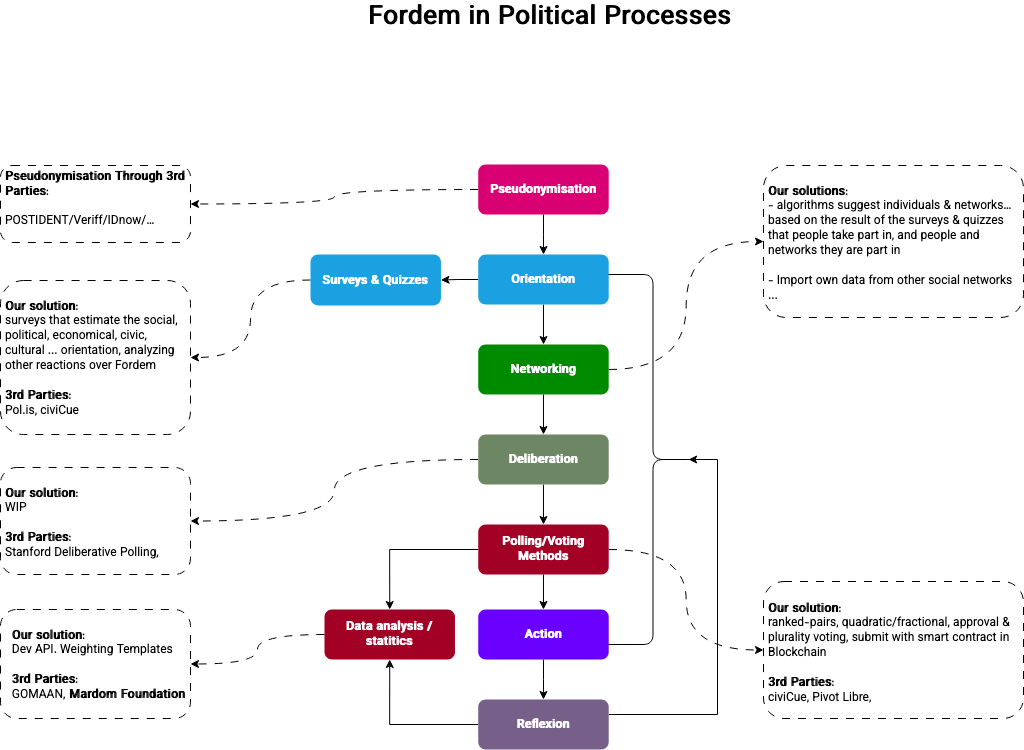

The diagram above was exported from draw.io. Its source (the exported page's mxGraphModel, read from the mxfile embedded in the PNG):
<mxGraphModel dx="1543" dy="1310" grid="0" gridSize="10" guides="1" tooltips="1" connect="1" arrows="1" fold="1" page="0" pageScale="1" pageWidth="850" pageHeight="1100" math="0" shadow="0">
  <root>
    <mxCell id="0" />
    <mxCell id="1" parent="0" />
    <mxCell id="kS7GeWdEbjN5aF-SKOK6-1" style="edgeStyle=orthogonalEdgeStyle;rounded=0;orthogonalLoop=1;jettySize=auto;html=1;entryX=0.5;entryY=0;entryDx=0;entryDy=0;" edge="1" parent="1" source="kS7GeWdEbjN5aF-SKOK6-2" target="kS7GeWdEbjN5aF-SKOK6-21">
      <mxGeometry relative="1" as="geometry" />
    </mxCell>
    <mxCell id="kS7GeWdEbjN5aF-SKOK6-2" value="&lt;b&gt;Action&lt;/b&gt;" style="rounded=1;whiteSpace=wrap;html=1;fillColor=#6a00ff;fontColor=#ffffff;strokeColor=none;fontFamily=Vazirmatn;fontSource=https%3A%2F%2Ffonts.googleapis.com%2Fcss%3Ffamily%3DVazirmatn;flipV=1;" vertex="1" parent="1">
      <mxGeometry x="180.73999999999995" y="439" width="130.47" height="50" as="geometry" />
    </mxCell>
    <mxCell id="kS7GeWdEbjN5aF-SKOK6-3" style="edgeStyle=orthogonalEdgeStyle;rounded=0;orthogonalLoop=1;jettySize=auto;html=1;entryX=0.5;entryY=0;entryDx=0;entryDy=0;" edge="1" parent="1" source="kS7GeWdEbjN5aF-SKOK6-5" target="kS7GeWdEbjN5aF-SKOK6-24">
      <mxGeometry relative="1" as="geometry" />
    </mxCell>
    <mxCell id="kS7GeWdEbjN5aF-SKOK6-4" style="edgeStyle=orthogonalEdgeStyle;rounded=0;orthogonalLoop=1;jettySize=auto;html=1;entryX=0;entryY=0.5;entryDx=0;entryDy=0;curved=1;dashed=1;dashPattern=8 8;" edge="1" parent="1" source="kS7GeWdEbjN5aF-SKOK6-5" target="kS7GeWdEbjN5aF-SKOK6-32">
      <mxGeometry relative="1" as="geometry" />
    </mxCell>
    <mxCell id="kS7GeWdEbjN5aF-SKOK6-5" value="&lt;b&gt;Polling/Voting Methods&lt;br&gt;&lt;/b&gt;" style="rounded=1;whiteSpace=wrap;html=1;fillColor=#a20025;fontColor=#ffffff;strokeColor=none;fontFamily=Vazirmatn;fontSource=https%3A%2F%2Ffonts.googleapis.com%2Fcss%3Ffamily%3DVazirmatn;flipV=1;" vertex="1" parent="1">
      <mxGeometry x="180.73999999999995" y="354" width="130.47" height="50" as="geometry" />
    </mxCell>
    <mxCell id="kS7GeWdEbjN5aF-SKOK6-6" style="edgeStyle=orthogonalEdgeStyle;rounded=0;orthogonalLoop=1;jettySize=auto;html=1;" edge="1" parent="1" source="kS7GeWdEbjN5aF-SKOK6-8" target="kS7GeWdEbjN5aF-SKOK6-5">
      <mxGeometry relative="1" as="geometry" />
    </mxCell>
    <mxCell id="kS7GeWdEbjN5aF-SKOK6-7" style="edgeStyle=orthogonalEdgeStyle;rounded=0;orthogonalLoop=1;jettySize=auto;html=1;entryX=1;entryY=0.5;entryDx=0;entryDy=0;curved=1;dashed=1;dashPattern=8 8;" edge="1" parent="1" source="kS7GeWdEbjN5aF-SKOK6-8" target="kS7GeWdEbjN5aF-SKOK6-30">
      <mxGeometry relative="1" as="geometry" />
    </mxCell>
    <mxCell id="kS7GeWdEbjN5aF-SKOK6-8" value="&lt;b&gt;Deliberation&lt;/b&gt;" style="rounded=1;whiteSpace=wrap;html=1;fillColor=#6d8764;fontColor=#ffffff;strokeColor=none;fontFamily=Vazirmatn;fontSource=https%3A%2F%2Ffonts.googleapis.com%2Fcss%3Ffamily%3DVazirmatn;flipV=1;" vertex="1" parent="1">
      <mxGeometry x="180.73999999999995" y="264" width="130.47" height="50" as="geometry" />
    </mxCell>
    <mxCell id="kS7GeWdEbjN5aF-SKOK6-9" style="edgeStyle=orthogonalEdgeStyle;rounded=0;orthogonalLoop=1;jettySize=auto;html=1;" edge="1" parent="1" source="kS7GeWdEbjN5aF-SKOK6-11" target="kS7GeWdEbjN5aF-SKOK6-8">
      <mxGeometry relative="1" as="geometry" />
    </mxCell>
    <mxCell id="kS7GeWdEbjN5aF-SKOK6-10" style="edgeStyle=orthogonalEdgeStyle;rounded=0;orthogonalLoop=1;jettySize=auto;html=1;entryX=0;entryY=0.5;entryDx=0;entryDy=0;curved=1;dashed=1;dashPattern=8 8;" edge="1" parent="1" source="kS7GeWdEbjN5aF-SKOK6-11" target="kS7GeWdEbjN5aF-SKOK6-28">
      <mxGeometry relative="1" as="geometry" />
    </mxCell>
    <mxCell id="kS7GeWdEbjN5aF-SKOK6-11" value="&lt;b&gt;Networking&lt;/b&gt;" style="rounded=1;whiteSpace=wrap;html=1;fillColor=#008a00;fontColor=#ffffff;strokeColor=none;fontFamily=Vazirmatn;fontSource=https%3A%2F%2Ffonts.googleapis.com%2Fcss%3Ffamily%3DVazirmatn;flipV=1;" vertex="1" parent="1">
      <mxGeometry x="180.73999999999995" y="174" width="130.47" height="50" as="geometry" />
    </mxCell>
    <mxCell id="kS7GeWdEbjN5aF-SKOK6-12" style="edgeStyle=orthogonalEdgeStyle;rounded=0;orthogonalLoop=1;jettySize=auto;html=1;exitX=0.5;exitY=1;exitDx=0;exitDy=0;entryX=0.5;entryY=0;entryDx=0;entryDy=0;fontFamily=Vazirmatn;fontSource=https%3A%2F%2Ffonts.googleapis.com%2Fcss%3Ffamily%3DVazirmatn;" edge="1" parent="1" source="kS7GeWdEbjN5aF-SKOK6-14" target="kS7GeWdEbjN5aF-SKOK6-11">
      <mxGeometry relative="1" as="geometry" />
    </mxCell>
    <mxCell id="kS7GeWdEbjN5aF-SKOK6-13" style="edgeStyle=orthogonalEdgeStyle;rounded=0;orthogonalLoop=1;jettySize=auto;html=1;entryX=1;entryY=0.5;entryDx=0;entryDy=0;" edge="1" parent="1" source="kS7GeWdEbjN5aF-SKOK6-14" target="kS7GeWdEbjN5aF-SKOK6-26">
      <mxGeometry relative="1" as="geometry" />
    </mxCell>
    <mxCell id="kS7GeWdEbjN5aF-SKOK6-14" value="&lt;b&gt;Orientation&lt;/b&gt;" style="rounded=1;whiteSpace=wrap;html=1;fillColor=#1ba1e2;fontColor=#ffffff;strokeColor=none;fontFamily=Vazirmatn;fontSource=https%3A%2F%2Ffonts.googleapis.com%2Fcss%3Ffamily%3DVazirmatn;flipV=1;" vertex="1" parent="1">
      <mxGeometry x="180.73999999999995" y="84" width="130.47" height="50" as="geometry" />
    </mxCell>
    <mxCell id="kS7GeWdEbjN5aF-SKOK6-15" style="edgeStyle=orthogonalEdgeStyle;rounded=0;orthogonalLoop=1;jettySize=auto;html=1;exitX=0.5;exitY=1;exitDx=0;exitDy=0;" edge="1" parent="1" source="kS7GeWdEbjN5aF-SKOK6-17" target="kS7GeWdEbjN5aF-SKOK6-14">
      <mxGeometry relative="1" as="geometry" />
    </mxCell>
    <mxCell id="kS7GeWdEbjN5aF-SKOK6-16" style="edgeStyle=orthogonalEdgeStyle;rounded=0;orthogonalLoop=1;jettySize=auto;html=1;entryX=1;entryY=0.5;entryDx=0;entryDy=0;curved=1;dashed=1;dashPattern=8 8;" edge="1" parent="1" source="kS7GeWdEbjN5aF-SKOK6-17" target="kS7GeWdEbjN5aF-SKOK6-29">
      <mxGeometry relative="1" as="geometry" />
    </mxCell>
    <mxCell id="kS7GeWdEbjN5aF-SKOK6-17" value="&lt;b&gt;Pseudonymisation&lt;/b&gt;" style="rounded=1;whiteSpace=wrap;html=1;fillColor=#d80073;fontColor=#ffffff;strokeColor=none;fontFamily=Vazirmatn;fontSource=https%3A%2F%2Ffonts.googleapis.com%2Fcss%3Ffamily%3DVazirmatn;flipV=1;" vertex="1" parent="1">
      <mxGeometry x="180.73999999999995" y="-6" width="130.47" height="50" as="geometry" />
    </mxCell>
    <mxCell id="kS7GeWdEbjN5aF-SKOK6-18" style="edgeStyle=orthogonalEdgeStyle;rounded=0;orthogonalLoop=1;jettySize=auto;html=1;entryX=0.5;entryY=0;entryDx=0;entryDy=0;fontFamily=Vazirmatn;fontSource=https%3A%2F%2Ffonts.googleapis.com%2Fcss%3Ffamily%3DVazirmatn;exitX=0.5;exitY=1;exitDx=0;exitDy=0;" edge="1" parent="1" source="kS7GeWdEbjN5aF-SKOK6-5" target="kS7GeWdEbjN5aF-SKOK6-2">
      <mxGeometry relative="1" as="geometry">
        <mxPoint x="337.2349999999999" y="348" as="targetPoint" />
        <mxPoint x="337.2608695652177" y="307.9999999999999" as="sourcePoint" />
      </mxGeometry>
    </mxCell>
    <mxCell id="kS7GeWdEbjN5aF-SKOK6-19" style="edgeStyle=orthogonalEdgeStyle;rounded=0;orthogonalLoop=1;jettySize=auto;html=1;entryX=0.1;entryY=0.5;entryDx=0;entryDy=0;entryPerimeter=0;endArrow=classic;endFill=1;" edge="1" parent="1" source="kS7GeWdEbjN5aF-SKOK6-21" target="kS7GeWdEbjN5aF-SKOK6-22">
      <mxGeometry relative="1" as="geometry">
        <Array as="points">
          <mxPoint x="420" y="544" />
          <mxPoint x="420" y="289" />
        </Array>
      </mxGeometry>
    </mxCell>
    <mxCell id="kS7GeWdEbjN5aF-SKOK6-20" style="edgeStyle=orthogonalEdgeStyle;rounded=0;orthogonalLoop=1;jettySize=auto;html=1;entryX=0.5;entryY=1;entryDx=0;entryDy=0;" edge="1" parent="1" source="kS7GeWdEbjN5aF-SKOK6-21" target="kS7GeWdEbjN5aF-SKOK6-24">
      <mxGeometry relative="1" as="geometry" />
    </mxCell>
    <mxCell id="kS7GeWdEbjN5aF-SKOK6-21" value="&lt;b&gt;Reflexion&lt;/b&gt;" style="rounded=1;whiteSpace=wrap;html=1;fillColor=#76608a;fontColor=#ffffff;strokeColor=none;fontFamily=Vazirmatn;fontSource=https%3A%2F%2Ffonts.googleapis.com%2Fcss%3Ffamily%3DVazirmatn;flipV=1;" vertex="1" parent="1">
      <mxGeometry x="180.73999999999995" y="529" width="130.47" height="50" as="geometry" />
    </mxCell>
    <mxCell id="kS7GeWdEbjN5aF-SKOK6-22" value="" style="shape=curlyBracket;whiteSpace=wrap;html=1;rounded=1;flipH=1;labelPosition=right;verticalLabelPosition=middle;align=left;verticalAlign=middle;strokeWidth=1;" vertex="1" parent="1">
      <mxGeometry x="311" y="104" width="89" height="370" as="geometry" />
    </mxCell>
    <mxCell id="kS7GeWdEbjN5aF-SKOK6-23" style="edgeStyle=orthogonalEdgeStyle;rounded=0;orthogonalLoop=1;jettySize=auto;html=1;curved=1;dashed=1;dashPattern=8 8;" edge="1" parent="1" source="kS7GeWdEbjN5aF-SKOK6-24" target="kS7GeWdEbjN5aF-SKOK6-33">
      <mxGeometry relative="1" as="geometry" />
    </mxCell>
    <mxCell id="kS7GeWdEbjN5aF-SKOK6-24" value="&lt;b&gt;Data analysis / statitics&lt;br&gt;&lt;/b&gt;" style="rounded=1;whiteSpace=wrap;html=1;fillColor=#a20025;fontColor=#ffffff;strokeColor=none;fontFamily=Vazirmatn;fontSource=https%3A%2F%2Ffonts.googleapis.com%2Fcss%3Ffamily%3DVazirmatn;" vertex="1" parent="1">
      <mxGeometry x="27" y="439" width="130.47" height="50" as="geometry" />
    </mxCell>
    <mxCell id="kS7GeWdEbjN5aF-SKOK6-25" style="edgeStyle=orthogonalEdgeStyle;rounded=0;orthogonalLoop=1;jettySize=auto;html=1;entryX=1;entryY=0.5;entryDx=0;entryDy=0;curved=1;dashed=1;dashPattern=8 8;" edge="1" parent="1" source="kS7GeWdEbjN5aF-SKOK6-26" target="kS7GeWdEbjN5aF-SKOK6-27">
      <mxGeometry relative="1" as="geometry" />
    </mxCell>
    <mxCell id="kS7GeWdEbjN5aF-SKOK6-26" value="&lt;div&gt;&lt;b&gt;Surveys &amp;amp; Quizzes&lt;br&gt;&lt;/b&gt;&lt;/div&gt;" style="rounded=1;whiteSpace=wrap;html=1;fillColor=#1ba1e2;fontColor=#ffffff;strokeColor=none;fontFamily=Vazirmatn;fontSource=https%3A%2F%2Ffonts.googleapis.com%2Fcss%3Ffamily%3DVazirmatn;" vertex="1" parent="1">
      <mxGeometry x="13" y="84" width="130.47" height="51" as="geometry" />
    </mxCell>
    <mxCell id="kS7GeWdEbjN5aF-SKOK6-27" value="&lt;div&gt;&lt;br&gt;&lt;/div&gt;&lt;div&gt;&lt;br&gt;&lt;/div&gt;&lt;div align=&quot;left&quot;&gt;&lt;b&gt;&lt;font data-font-src=&quot;https://fonts.googleapis.com/css?family=Vazirmatn&quot; face=&quot;Vazirmatn&quot;&gt;Our solution&lt;/font&gt;&lt;/b&gt;&lt;font data-font-src=&quot;https://fonts.googleapis.com/css?family=Vazirmatn&quot; face=&quot;Vazirmatn&quot;&gt;:&lt;/font&gt;&lt;/div&gt;&lt;div align=&quot;left&quot;&gt;&lt;font data-font-src=&quot;https://fonts.googleapis.com/css?family=Vazirmatn&quot; face=&quot;Vazirmatn&quot;&gt;surveys that estimate the social, political, economical, civic, cultural ... orientation, analyzing other reactions over Fordem&lt;/font&gt;&lt;/div&gt;&lt;div align=&quot;left&quot;&gt;&lt;font data-font-src=&quot;https://fonts.googleapis.com/css?family=Vazirmatn&quot; face=&quot;Vazirmatn&quot;&gt;&lt;br&gt;&lt;/font&gt;&lt;/div&gt;&lt;div align=&quot;left&quot;&gt;&lt;font data-font-src=&quot;https://fonts.googleapis.com/css?family=Vazirmatn&quot; face=&quot;Vazirmatn&quot;&gt;&lt;b&gt;3rd Parties&lt;/b&gt;:&lt;/font&gt;&lt;/div&gt;&lt;div align=&quot;left&quot;&gt;&lt;font data-font-src=&quot;https://fonts.googleapis.com/css?family=Vazirmatn&quot; face=&quot;Vazirmatn&quot;&gt;Pol.is, civiCue&lt;br&gt;&lt;/font&gt;&lt;/div&gt;" style="text;html=1;strokeColor=default;fillColor=none;spacing=5;spacingTop=-20;whiteSpace=wrap;overflow=hidden;rounded=1;align=left;dashed=1;glass=0;shadow=0;dashPattern=8 8;" vertex="1" parent="1">
      <mxGeometry x="-297" y="110" width="190" height="154" as="geometry" />
    </mxCell>
    <mxCell id="kS7GeWdEbjN5aF-SKOK6-28" value="&lt;div&gt;&lt;br&gt;&lt;/div&gt;&lt;div&gt;&lt;br&gt;&lt;/div&gt;&lt;div align=&quot;left&quot;&gt;&lt;font face=&quot;Vazirmatn&quot;&gt;&lt;b&gt;Our solutions&lt;/b&gt;:&lt;br&gt;&lt;/font&gt;&lt;/div&gt;&lt;div align=&quot;left&quot;&gt;&lt;font face=&quot;Vazirmatn&quot;&gt;- algorithms suggest individuals &amp;amp; networks… based on the result of the surveys &amp;amp; quizzes that people take part in, and people and networks they are part in&lt;br&gt;&lt;/font&gt;&lt;/div&gt;&lt;div align=&quot;left&quot;&gt;&lt;font data-font-src=&quot;https://fonts.googleapis.com/css?family=Vazirmatn&quot; face=&quot;Vazirmatn&quot;&gt;&lt;/font&gt;&lt;div&gt;&lt;font data-font-src=&quot;https://fonts.googleapis.com/css?family=Vazirmatn&quot; face=&quot;Vazirmatn&quot;&gt;&lt;br&gt;&lt;/font&gt;&lt;/div&gt;&lt;font data-font-src=&quot;https://fonts.googleapis.com/css?family=Vazirmatn&quot; face=&quot;Vazirmatn&quot;&gt;- Import own data from other social networks ...&lt;br&gt;&lt;/font&gt;&lt;/div&gt;&lt;div align=&quot;left&quot;&gt;&lt;font data-font-src=&quot;https://fonts.googleapis.com/css?family=Vazirmatn&quot; face=&quot;Vazirmatn&quot;&gt;&lt;br&gt;&lt;/font&gt;&lt;/div&gt;" style="text;html=1;strokeColor=default;fillColor=none;spacing=5;spacingTop=-20;whiteSpace=wrap;overflow=hidden;rounded=1;align=left;dashed=1;perimeterSpacing=0;dashPattern=8 8;" vertex="1" parent="1">
      <mxGeometry x="466" y="-5" width="260" height="152" as="geometry" />
    </mxCell>
    <mxCell id="kS7GeWdEbjN5aF-SKOK6-29" value="&lt;br&gt;&lt;div&gt;&lt;font data-font-src=&quot;https://fonts.googleapis.com/css?family=Vazirmatn&quot; face=&quot;Vazirmatn&quot;&gt;&lt;b&gt;Pseudonymisation Through 3rd Parties&lt;/b&gt;:&lt;/font&gt;&lt;/div&gt;&lt;br&gt;&lt;div&gt;&lt;font data-font-src=&quot;https://fonts.googleapis.com/css?family=Vazirmatn&quot; face=&quot;Vazirmatn&quot;&gt;POSTIDENT/Veriff/IDnow/…&lt;/font&gt;&lt;/div&gt;" style="text;html=1;strokeColor=default;fillColor=none;spacing=5;spacingTop=-20;whiteSpace=wrap;overflow=hidden;rounded=1;align=left;dashed=1;glass=0;shadow=0;dashPattern=8 8;" vertex="1" parent="1">
      <mxGeometry x="-297" y="-5" width="190" height="77" as="geometry" />
    </mxCell>
    <mxCell id="kS7GeWdEbjN5aF-SKOK6-30" value="&lt;div&gt;&lt;br&gt;&lt;/div&gt;&lt;div&gt;&lt;br&gt;&lt;/div&gt;&lt;div&gt;&lt;font data-font-src=&quot;https://fonts.googleapis.com/css?family=Vazirmatn&quot; face=&quot;Vazirmatn&quot;&gt;&lt;b&gt;Our solution&lt;/b&gt;: &lt;br&gt;&lt;/font&gt;&lt;/div&gt;&lt;div&gt;&lt;font data-font-src=&quot;https://fonts.googleapis.com/css?family=Vazirmatn&quot; face=&quot;Vazirmatn&quot;&gt;WIP&lt;/font&gt;&lt;/div&gt;&lt;div&gt;&lt;font data-font-src=&quot;https://fonts.googleapis.com/css?family=Vazirmatn&quot; face=&quot;Vazirmatn&quot;&gt;&lt;br&gt;&lt;/font&gt;&lt;/div&gt;&lt;div&gt;&lt;font data-font-src=&quot;https://fonts.googleapis.com/css?family=Vazirmatn&quot; face=&quot;Vazirmatn&quot;&gt;&lt;b&gt;3rd Parties&lt;/b&gt;:&lt;/font&gt;&lt;/div&gt;&lt;div&gt;&lt;font data-font-src=&quot;https://fonts.googleapis.com/css?family=Vazirmatn&quot; face=&quot;Vazirmatn&quot;&gt;Stanford Deliberative Polling,&lt;/font&gt;&lt;/div&gt;&lt;div&gt;&lt;font data-font-src=&quot;https://fonts.googleapis.com/css?family=Vazirmatn&quot; face=&quot;Vazirmatn&quot;&gt;&lt;br&gt;&lt;/font&gt;&lt;/div&gt;" style="text;html=1;strokeColor=default;fillColor=none;spacing=5;spacingTop=-20;whiteSpace=wrap;overflow=hidden;rounded=1;align=left;dashed=1;glass=0;shadow=0;dashPattern=8 8;" vertex="1" parent="1">
      <mxGeometry x="-297" y="297" width="190" height="107" as="geometry" />
    </mxCell>
    <mxCell id="kS7GeWdEbjN5aF-SKOK6-31" value="&lt;font face=&quot;Vazirmatn&quot;&gt;Fordem in Political Processes&lt;br&gt;&lt;/font&gt;" style="text;html=1;strokeColor=none;fillColor=none;align=right;verticalAlign=middle;whiteSpace=wrap;rounded=0;fontStyle=1;fontSize=26;" vertex="1" parent="1">
      <mxGeometry x="55.96" y="-169" width="380.03" height="30" as="geometry" />
    </mxCell>
    <mxCell id="kS7GeWdEbjN5aF-SKOK6-32" value="&lt;div align=&quot;left&quot;&gt;&lt;font data-font-src=&quot;https://fonts.googleapis.com/css?family=Vazirmatn&quot; face=&quot;Vazirmatn&quot;&gt;&lt;b&gt;&lt;br&gt;&lt;/b&gt;&lt;/font&gt;&lt;/div&gt;&lt;div align=&quot;left&quot;&gt;&lt;font data-font-src=&quot;https://fonts.googleapis.com/css?family=Vazirmatn&quot; face=&quot;Vazirmatn&quot;&gt;&lt;b&gt;&lt;br&gt;&lt;/b&gt;&lt;/font&gt;&lt;/div&gt;&lt;div align=&quot;left&quot;&gt;&lt;font data-font-src=&quot;https://fonts.googleapis.com/css?family=Vazirmatn&quot; face=&quot;Vazirmatn&quot;&gt;&lt;b&gt;Our solution&lt;/b&gt;:&lt;/font&gt;&lt;/div&gt;&lt;div align=&quot;left&quot;&gt;&lt;font data-font-src=&quot;https://fonts.googleapis.com/css?family=Vazirmatn&quot; face=&quot;Vazirmatn&quot;&gt;ranked-pairs, quadratic/fractional, approval &amp;amp; plurality voting, submit with smart contract in Blockchain&lt;/font&gt;&lt;/div&gt;&lt;div align=&quot;left&quot;&gt;&lt;font data-font-src=&quot;https://fonts.googleapis.com/css?family=Vazirmatn&quot; face=&quot;Vazirmatn&quot;&gt;&lt;br&gt;&lt;/font&gt;&lt;/div&gt;&lt;div align=&quot;left&quot;&gt;&lt;font data-font-src=&quot;https://fonts.googleapis.com/css?family=Vazirmatn&quot; face=&quot;Vazirmatn&quot;&gt;&lt;b&gt;3rd Parties&lt;/b&gt;:&lt;/font&gt;&lt;/div&gt;&lt;div align=&quot;left&quot;&gt;&lt;font data-font-src=&quot;https://fonts.googleapis.com/css?family=Vazirmatn&quot; face=&quot;Vazirmatn&quot;&gt;civiCue, Pivot Libre, &lt;br&gt;&lt;/font&gt;&lt;/div&gt;&lt;div align=&quot;left&quot;&gt;&lt;font data-font-src=&quot;https://fonts.googleapis.com/css?family=Vazirmatn&quot; face=&quot;Vazirmatn&quot;&gt;&lt;br&gt;&lt;/font&gt;&lt;/div&gt;" style="text;html=1;strokeColor=default;fillColor=none;spacing=5;spacingTop=-20;whiteSpace=wrap;overflow=hidden;rounded=1;align=left;dashed=1;glass=0;shadow=0;dashPattern=8 8;" vertex="1" parent="1">
      <mxGeometry x="466" y="411" width="260" height="137" as="geometry" />
    </mxCell>
    <mxCell id="kS7GeWdEbjN5aF-SKOK6-33" value="&lt;div&gt;&lt;br&gt;&lt;/div&gt;&lt;div&gt;&lt;br&gt;&lt;/div&gt;&lt;div align=&quot;left&quot;&gt;&lt;font data-font-src=&quot;https://fonts.googleapis.com/css?family=Vazirmatn&quot; face=&quot;Vazirmatn&quot;&gt;&lt;b&gt;Our solution&lt;/b&gt;:&lt;/font&gt;&lt;/div&gt;&lt;div align=&quot;left&quot;&gt;&lt;font data-font-src=&quot;https://fonts.googleapis.com/css?family=Vazirmatn&quot; face=&quot;Vazirmatn&quot;&gt;Dev API. Weighting Templates&lt;br&gt;&lt;/font&gt;&lt;br&gt;&lt;/div&gt;&lt;div align=&quot;left&quot;&gt;&lt;font data-font-src=&quot;https://fonts.googleapis.com/css?family=Vazirmatn&quot; face=&quot;Vazirmatn&quot;&gt;&lt;b&gt;3rd Parties&lt;/b&gt;: &lt;br&gt;&lt;/font&gt;&lt;/div&gt;&lt;div align=&quot;left&quot;&gt;&lt;font data-font-src=&quot;https://fonts.googleapis.com/css?family=Vazirmatn&quot; face=&quot;Vazirmatn&quot;&gt;GOMAAN,&lt;b&gt; Mardom Foundation&lt;br&gt;&lt;/b&gt;&lt;/font&gt;&lt;/div&gt;&lt;div&gt;&lt;font data-font-src=&quot;https://fonts.googleapis.com/css?family=Vazirmatn&quot; face=&quot;Vazirmatn&quot;&gt;&lt;br&gt;&lt;/font&gt;&lt;/div&gt;" style="text;html=1;strokeColor=default;fillColor=none;spacing=5;spacingTop=-20;whiteSpace=wrap;overflow=hidden;rounded=1;align=right;dashed=1;glass=0;shadow=0;dashPattern=8 8;" vertex="1" parent="1">
      <mxGeometry x="-297" y="439" width="190" height="109" as="geometry" />
    </mxCell>
  </root>
</mxGraphModel>